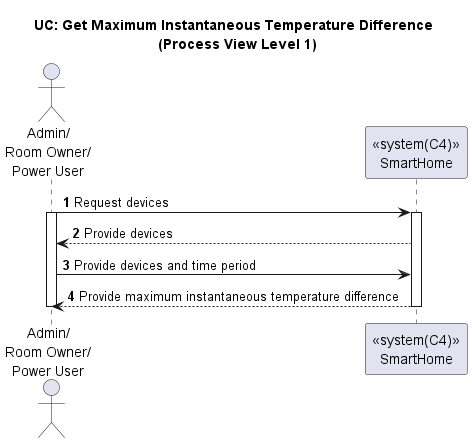

The diagram above was rendered by PlantUML. Its source (embedded in the PNG):
@startuml

title UC: Get Maximum Instantaneous Temperature Difference \n (Process View Level 1)
autonumber

actor "Admin/\nRoom Owner/\nPower User" as A
participant "<<system(C4)>>\nSmartHome" as SH

A -> SH : Request devices
activate A
activate SH
SH --> A : Provide devices
A -> SH : Provide devices and time period
SH --> A : Provide maximum instantaneous temperature difference
deactivate SH
deactivate A

@enduml